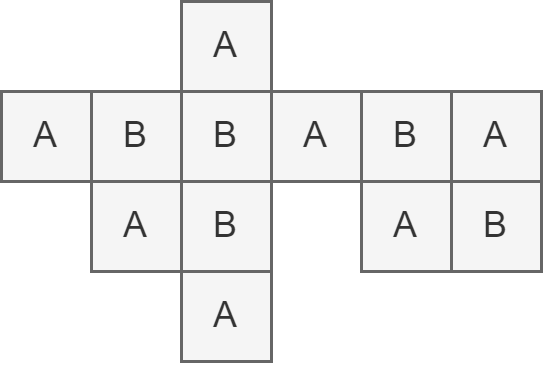

The diagram above was exported from draw.io. Its source (the exported page's mxGraphModel, read from the mxfile embedded in the PNG):
<mxGraphModel dx="66" dy="697" grid="1" gridSize="10" guides="1" tooltips="1" connect="1" arrows="1" fold="1" page="0" pageScale="1" pageWidth="827" pageHeight="1169" background="#ffffff" math="0" shadow="0">
  <root>
    <mxCell id="0" />
    <mxCell id="1" parent="0" />
    <mxCell id="20" value="A" style="rounded=0;whiteSpace=wrap;html=1;fillColor=#f5f5f5;fontColor=#333333;strokeColor=#666666;" parent="1" vertex="1">
      <mxGeometry x="560" width="30" height="30" as="geometry" />
    </mxCell>
    <mxCell id="40" value="B" style="rounded=0;whiteSpace=wrap;html=1;fillColor=#f5f5f5;fontColor=#333333;strokeColor=#666666;" parent="1" vertex="1">
      <mxGeometry x="590" width="30" height="30" as="geometry" />
    </mxCell>
    <mxCell id="41" value="B" style="rounded=0;whiteSpace=wrap;html=1;fillColor=#f5f5f5;fontColor=#333333;strokeColor=#666666;" parent="1" vertex="1">
      <mxGeometry x="620" width="30" height="30" as="geometry" />
    </mxCell>
    <mxCell id="42" value="A" style="rounded=0;whiteSpace=wrap;html=1;fillColor=#f5f5f5;fontColor=#333333;strokeColor=#666666;" parent="1" vertex="1">
      <mxGeometry x="650" width="30" height="30" as="geometry" />
    </mxCell>
    <mxCell id="43" value="B" style="rounded=0;whiteSpace=wrap;html=1;fillColor=#f5f5f5;fontColor=#333333;strokeColor=#666666;" parent="1" vertex="1">
      <mxGeometry x="680" width="30" height="30" as="geometry" />
    </mxCell>
    <mxCell id="58" value="A" style="rounded=0;whiteSpace=wrap;html=1;fillColor=#f5f5f5;fontColor=#333333;strokeColor=#666666;" vertex="1" parent="1">
      <mxGeometry x="710" width="30" height="30" as="geometry" />
    </mxCell>
    <mxCell id="59" value="B" style="rounded=0;whiteSpace=wrap;html=1;fillColor=#f5f5f5;fontColor=#333333;strokeColor=#666666;" vertex="1" parent="1">
      <mxGeometry x="710" y="30" width="30" height="30" as="geometry" />
    </mxCell>
    <mxCell id="60" value="A" style="rounded=0;whiteSpace=wrap;html=1;fillColor=#f5f5f5;fontColor=#333333;strokeColor=#666666;" vertex="1" parent="1">
      <mxGeometry x="680" y="30" width="30" height="30" as="geometry" />
    </mxCell>
    <mxCell id="61" value="A" style="rounded=0;whiteSpace=wrap;html=1;fillColor=#f5f5f5;fontColor=#333333;strokeColor=#666666;" vertex="1" parent="1">
      <mxGeometry x="620" y="-30" width="30" height="30" as="geometry" />
    </mxCell>
    <mxCell id="62" value="A" style="rounded=0;whiteSpace=wrap;html=1;fillColor=#f5f5f5;fontColor=#333333;strokeColor=#666666;" vertex="1" parent="1">
      <mxGeometry x="590" y="30" width="30" height="30" as="geometry" />
    </mxCell>
    <mxCell id="63" value="B" style="rounded=0;whiteSpace=wrap;html=1;fillColor=#f5f5f5;fontColor=#333333;strokeColor=#666666;" vertex="1" parent="1">
      <mxGeometry x="620" y="30" width="30" height="30" as="geometry" />
    </mxCell>
    <mxCell id="64" value="A" style="rounded=0;whiteSpace=wrap;html=1;fillColor=#f5f5f5;fontColor=#333333;strokeColor=#666666;" vertex="1" parent="1">
      <mxGeometry x="620" y="60" width="30" height="30" as="geometry" />
    </mxCell>
  </root>
</mxGraphModel>